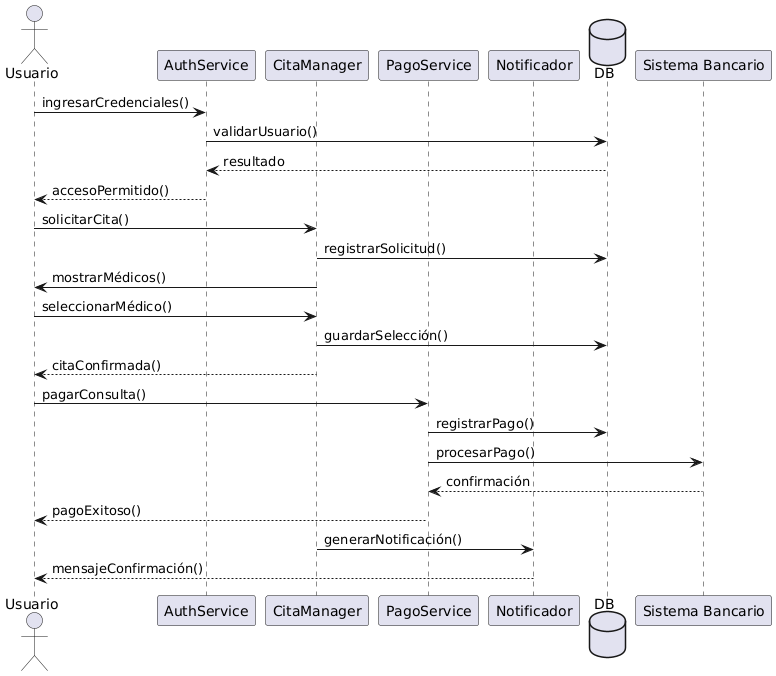

The diagram above was rendered by PlantUML. Its source (embedded in the PNG):
@startuml
actor Usuario
participant "AuthService" as AS
participant "CitaManager" as CM
participant "PagoService" as PG
participant "Notificador" as NT
database "DB" as DB

Usuario -> AS : ingresarCredenciales()
AS -> DB : validarUsuario()
DB --> AS : resultado
AS --> Usuario : accesoPermitido()

Usuario -> CM : solicitarCita()
CM -> DB : registrarSolicitud()
CM -> Usuario : mostrarMédicos()
Usuario -> CM : seleccionarMédico()
CM -> DB : guardarSelección()
CM --> Usuario : citaConfirmada()

Usuario -> PG : pagarConsulta()
PG -> DB : registrarPago()
PG -> "Sistema Bancario" : procesarPago()
"Sistema Bancario" --> PG : confirmación
PG --> Usuario : pagoExitoso()

CM -> NT : generarNotificación()
NT --> Usuario : mensajeConfirmación()
@enduml